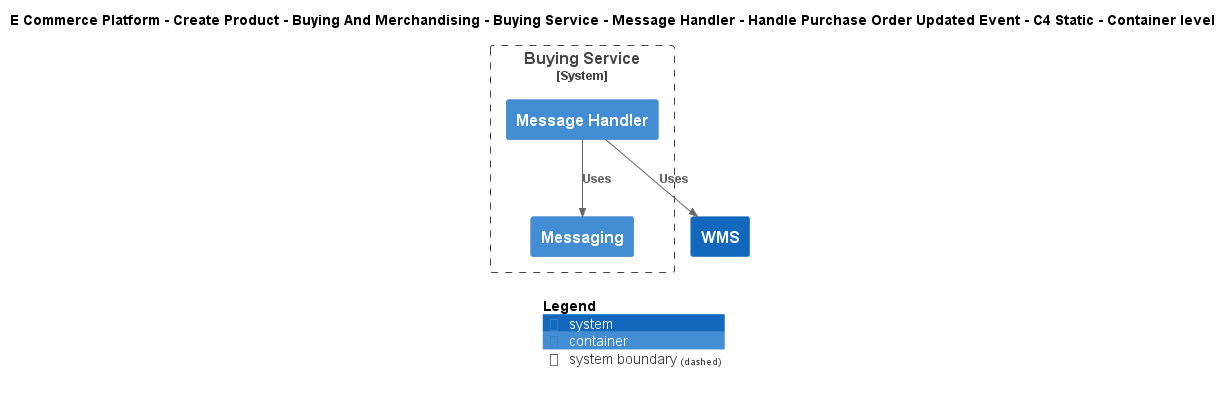

The diagram above was rendered by PlantUML. Its source (embedded in the PNG):
@startuml
!include ..\..\..\..\..\..\..\..\..\.c4s\C4_Container.puml

AddElementTag("c4interflow:lifecycle:new", $bgColor=green, $fontColor=#ffffff, $borderColor=green, $shadowing="False")
AddElementTag("c4interflow:lifecycle:changed", $bgColor=orange, $fontColor=#ffffff, $borderColor=orange, $shadowing="False")
AddElementTag("c4interflow:lifecycle:removed", $bgColor=red, $fontColor=#ffffff, $borderColor=red, $shadowing="False")

AddRelTag("c4interflow:lifecycle:new", $textColor=green, $lineColor=green)
AddRelTag("c4interflow:lifecycle:changed", $textColor=orange, $lineColor=orange)
AddRelTag("c4interflow:lifecycle:removed", $textColor=red, $lineColor=red)

SHOW_PERSON_PORTRAIT()
LAYOUT_TOP_DOWN()

skinparam linetype polyline

title E Commerce Platform - Create Product - Buying And Merchandising - Buying Service - Message Handler - Handle Purchase Order Updated Event - C4 Static - Container level


System_Boundary(ECommercePlatform.CreateProduct.BuyingAndMerchandising.SoftwareSystems.BuyingService, "Buying Service") {
    Container(ECommercePlatform.CreateProduct.BuyingAndMerchandising.SoftwareSystems.BuyingService.Containers.MessageHandler, "Message Handler", "", "")
    Container(ECommercePlatform.CreateProduct.BuyingAndMerchandising.SoftwareSystems.BuyingService.Containers.Messaging, "Messaging", "", "")
}
System(ECommercePlatform.Deliver.Fulfilment.SoftwareSystems.WMS, "WMS", "")

Rel(ECommercePlatform.CreateProduct.BuyingAndMerchandising.SoftwareSystems.BuyingService.Containers.MessageHandler, ECommercePlatform.CreateProduct.BuyingAndMerchandising.SoftwareSystems.BuyingService.Containers.Messaging, "Uses")
Rel(ECommercePlatform.CreateProduct.BuyingAndMerchandising.SoftwareSystems.BuyingService.Containers.MessageHandler, ECommercePlatform.Deliver.Fulfilment.SoftwareSystems.WMS, "Uses")


SHOW_LEGEND()
@enduml